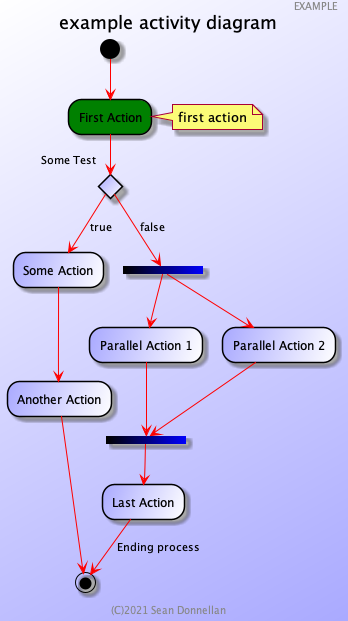

The diagram above was rendered by PlantUML. Its source (embedded in the PNG):
@startuml
title example activity diagram
header EXAMPLE
footer (C)2021 Sean Donnellan
skinparam BackgroundColor #fff/aaf
skinparam activity {
  StartColor black
  BarColor black/blue
  EndColor black
  BackgroundColor #aaf/fff
  BackgroundColor<< Begin >> green
  BorderColor black
}
skinparam ArrowColor red

(*) --> "First Action" << Begin >>
note right: first action 

if "Some Test" then
  -->[true] "Some Action"
  --> "Another Action"
  -right-> (*)
else
    --> [false] ===B1===
    --> "Parallel Action 1"
    --> ===B2===

    ===B1=== --> "Parallel Action 2"
    --> ===B2===
    --> "Last Action"
    -->[Ending process] (*)
endif


@enduml